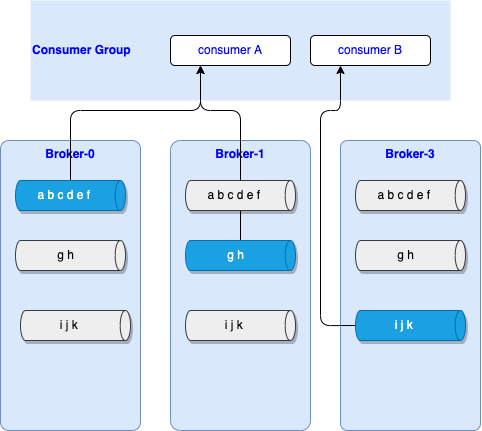

The diagram above was exported from draw.io. Its source (the exported page's mxGraphModel, read from the mxfile embedded in the PNG):
<mxGraphModel dx="1790" dy="582" grid="1" gridSize="10" guides="1" tooltips="1" connect="1" arrows="1" fold="1" page="1" pageScale="1" pageWidth="850" pageHeight="1100" math="0" shadow="0">
  <root>
    <mxCell id="0" />
    <mxCell id="1" parent="0" />
    <mxCell id="2" value="Consumer Group" style="rounded=0;whiteSpace=wrap;html=1;verticalAlign=middle;align=left;fillColor=#dae8fc;strokeColor=none;fontStyle=1;fontColor=#0000FF;" parent="1" vertex="1">
      <mxGeometry x="20" y="10" width="420" height="100" as="geometry" />
    </mxCell>
    <mxCell id="3" value="consumer A" style="rounded=1;whiteSpace=wrap;html=1;fontColor=#0000FF;fillColor=default;" parent="1" vertex="1">
      <mxGeometry x="160" y="45" width="120" height="30" as="geometry" />
    </mxCell>
    <mxCell id="4" value="consumer B" style="rounded=1;whiteSpace=wrap;html=1;fontColor=#0000FF;fillColor=default;" parent="1" vertex="1">
      <mxGeometry x="300" y="45" width="120" height="30" as="geometry" />
    </mxCell>
    <mxCell id="5" value="Broker-0" style="rounded=1;whiteSpace=wrap;html=1;verticalAlign=top;fillColor=#dae8fc;strokeColor=#6c8ebf;arcSize=6;fontStyle=1;fontColor=#0000FF;" parent="1" vertex="1">
      <mxGeometry x="-10" y="150" width="140" height="290" as="geometry" />
    </mxCell>
    <mxCell id="6" value="Broker-1" style="rounded=1;whiteSpace=wrap;html=1;verticalAlign=top;fillColor=#dae8fc;strokeColor=#6c8ebf;arcSize=7;fontStyle=1;fontColor=#0000FF;" parent="1" vertex="1">
      <mxGeometry x="160" y="150" width="140" height="290" as="geometry" />
    </mxCell>
    <mxCell id="7" value="Broker-3" style="rounded=1;whiteSpace=wrap;html=1;verticalAlign=top;fillColor=#dae8fc;strokeColor=#6c8ebf;arcSize=5;fontStyle=1;fontColor=#0000FF;" parent="1" vertex="1">
      <mxGeometry x="330" y="150" width="140" height="290" as="geometry" />
    </mxCell>
    <mxCell id="17" style="edgeStyle=orthogonalEdgeStyle;html=1;entryX=0.25;entryY=1;entryDx=0;entryDy=0;fontColor=#0000FF;" parent="1" source="8" target="3" edge="1">
      <mxGeometry relative="1" as="geometry">
        <Array as="points">
          <mxPoint x="60" y="120" />
          <mxPoint x="190" y="120" />
        </Array>
      </mxGeometry>
    </mxCell>
    <mxCell id="8" value="a b c d e f&amp;nbsp;" style="shape=cylinder3;whiteSpace=wrap;html=1;boundedLbl=1;backgroundOutline=1;size=5.165374755859375;shadow=1;rotation=90;horizontal=0;fillColor=#1ba1e2;strokeColor=#006EAF;fontColor=#ffffff;" parent="1" vertex="1">
      <mxGeometry x="45" y="150" width="30" height="110" as="geometry" />
    </mxCell>
    <mxCell id="20" style="edgeStyle=orthogonalEdgeStyle;html=1;entryX=0.25;entryY=1;entryDx=0;entryDy=0;fontColor=#0000FF;exitX=0.5;exitY=1;exitDx=0;exitDy=0;exitPerimeter=0;" parent="1" source="14" target="4" edge="1">
      <mxGeometry relative="1" as="geometry">
        <Array as="points">
          <mxPoint x="310" y="335" />
          <mxPoint x="310" y="120" />
          <mxPoint x="330" y="120" />
        </Array>
      </mxGeometry>
    </mxCell>
    <mxCell id="21" style="edgeStyle=orthogonalEdgeStyle;html=1;entryX=0.25;entryY=1;entryDx=0;entryDy=0;fontColor=#0000FF;" parent="1" source="9" target="3" edge="1">
      <mxGeometry relative="1" as="geometry">
        <Array as="points">
          <mxPoint x="230" y="120" />
          <mxPoint x="190" y="120" />
        </Array>
      </mxGeometry>
    </mxCell>
    <mxCell id="9" value="g h" style="shape=cylinder3;whiteSpace=wrap;html=1;boundedLbl=1;backgroundOutline=1;size=5.165374755859375;shadow=1;rotation=90;horizontal=0;fillColor=#1ba1e2;strokeColor=#006EAF;fontColor=#ffffff;" parent="1" vertex="1">
      <mxGeometry x="215" y="210" width="30" height="110" as="geometry" />
    </mxCell>
    <mxCell id="10" value="a b c d e f&amp;nbsp;" style="shape=cylinder3;whiteSpace=wrap;html=1;boundedLbl=1;backgroundOutline=1;size=5.165374755859375;shadow=1;rotation=90;horizontal=0;fillColor=#eeeeee;strokeColor=#36393d;" parent="1" vertex="1">
      <mxGeometry x="215" y="150" width="30" height="110" as="geometry" />
    </mxCell>
    <mxCell id="11" value="a b c d e f&amp;nbsp;" style="shape=cylinder3;whiteSpace=wrap;html=1;boundedLbl=1;backgroundOutline=1;size=5.165374755859375;shadow=1;rotation=90;horizontal=0;fillColor=#eeeeee;strokeColor=#36393d;" parent="1" vertex="1">
      <mxGeometry x="385" y="150" width="30" height="110" as="geometry" />
    </mxCell>
    <mxCell id="12" value="g h" style="shape=cylinder3;whiteSpace=wrap;html=1;boundedLbl=1;backgroundOutline=1;size=5.165374755859375;shadow=1;rotation=90;horizontal=0;fillColor=#eeeeee;strokeColor=#36393d;" parent="1" vertex="1">
      <mxGeometry x="45" y="210" width="30" height="110" as="geometry" />
    </mxCell>
    <mxCell id="13" value="g h" style="shape=cylinder3;whiteSpace=wrap;html=1;boundedLbl=1;backgroundOutline=1;size=5.165374755859375;shadow=1;rotation=90;horizontal=0;fillColor=#eeeeee;strokeColor=#36393d;" parent="1" vertex="1">
      <mxGeometry x="385" y="210" width="30" height="110" as="geometry" />
    </mxCell>
    <mxCell id="14" value="i j k&amp;nbsp;" style="shape=cylinder3;whiteSpace=wrap;html=1;boundedLbl=1;backgroundOutline=1;size=5.165374755859375;shadow=1;rotation=90;horizontal=0;fillColor=#1ba1e2;strokeColor=#006EAF;fontColor=#ffffff;" parent="1" vertex="1">
      <mxGeometry x="385" y="280" width="30" height="110" as="geometry" />
    </mxCell>
    <mxCell id="15" value="i j k&amp;nbsp;" style="shape=cylinder3;whiteSpace=wrap;html=1;boundedLbl=1;backgroundOutline=1;size=5.165374755859375;shadow=1;rotation=90;horizontal=0;fillColor=#eeeeee;strokeColor=#36393d;" parent="1" vertex="1">
      <mxGeometry x="215" y="280" width="30" height="110" as="geometry" />
    </mxCell>
    <mxCell id="16" value="i j k&amp;nbsp;" style="shape=cylinder3;whiteSpace=wrap;html=1;boundedLbl=1;backgroundOutline=1;size=5.165374755859375;shadow=1;rotation=90;horizontal=0;fillColor=#eeeeee;strokeColor=#36393d;" parent="1" vertex="1">
      <mxGeometry x="50" y="280" width="30" height="110" as="geometry" />
    </mxCell>
  </root>
</mxGraphModel>